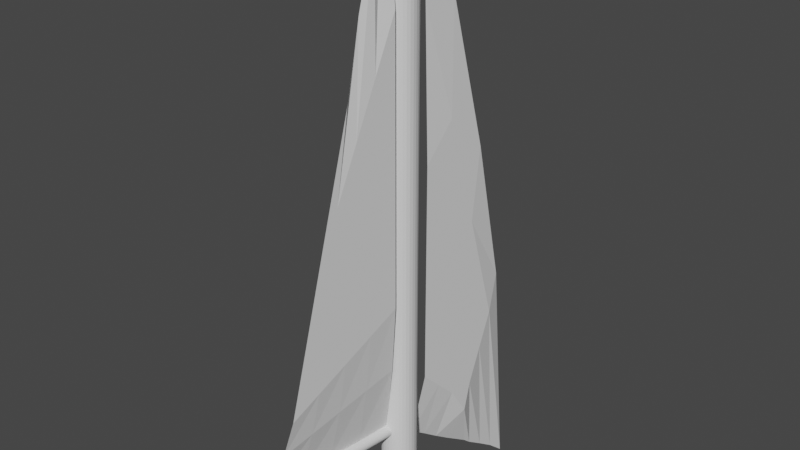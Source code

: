 # Source: mainsail.blend  (saved by Blender 3.2.14; exported with 4.5.12 LTS)
import bpy
from mathutils import Matrix  # noqa: F401  (used for matrix-valued properties, if any)

bpy.ops.wm.read_factory_settings(use_empty=True)
scene = bpy.context.scene
scene.name = 'Scene'

# ---- collections
col_collection = bpy.data.collections.new('Collection'); scene.collection.children.link(col_collection)

# ---- world
world_world = bpy.data.worlds.new('World'); scene.world = world_world
world_world.use_nodes = True; world_world.node_tree.nodes.clear()
_N = world_world.node_tree.nodes; _L = world_world.node_tree.links
n0 = _N.new('ShaderNodeOutputWorld'); n0.name = 'World Output'; n0.location = (300, 300)
n1 = _N.new('ShaderNodeBackground'); n1.name = 'Background'; n1.location = (10, 300)
n1.inputs[0].default_value = (0.05088, 0.05088, 0.05088, 1.0)
_L.new(n1.outputs[0], n0.inputs[0])
n0.is_active_output = True
world_world.color = (0.05088, 0.05088, 0.05088)
world_world.use_sun_shadow = False
world_world.sun_shadow_jitter_overblur = 0.0

# ---- cameras
cam_camera = bpy.data.cameras.new('Camera')
cam_camera.clip_end = 100.0
cam_camera.ortho_scale = 7.314

# ---- meshes
me_cylinder = bpy.data.meshes.new('Cylinder')
me_cylinder.from_pydata([(0.0, 1.0, -1.0), (0.0, 1.0, 1.0), (0.1951, 0.9808, -1.0), (0.1951, 0.9808, 1.0), (0.3827, 0.9239, -1.0), (0.3827, 0.9239, 1.0), (0.5556, 0.8315, -1.0), (0.5556, 0.8315, 1.0), (0.7071, 0.7071, -1.0), (0.7071, 0.7071, 1.0), (0.8315, 0.5556, -1.0), (0.8315, 0.5556, 1.0), (0.9239, 0.3827, -1.0), (0.9239, 0.3827, 1.0), (0.9808, 0.1951, -1.0), (0.9808, 0.1951, 1.0), (1.0, -4.371e-08, -1.0), (1.0, -4.371e-08, 1.0), (0.9808, -0.1951, -1.0), (0.9808, -0.1951, 1.0), (0.9239, -0.3827, -1.0), (0.9239, -0.3827, 1.0), (0.8315, -0.5556, -1.0), (0.8315, -0.5556, 1.0), (0.7071, -0.7071, -1.0), (0.7071, -0.7071, 1.0), (0.5556, -0.8315, -1.0), (0.5556, -0.8315, 1.0), (0.3827, -0.9239, -1.0), (0.3827, -0.9239, 1.0), (0.1951, -0.9808, -1.0), (0.1951, -0.9808, 1.0), (-8.742e-08, -1.0, -1.0), (-8.742e-08, -1.0, 1.0), (-0.1951, -0.9808, -1.0), (-0.1951, -0.9808, 1.0), (-0.3827, -0.9239, -1.0), (-0.3827, -0.9239, 1.0), (-0.5556, -0.8315, -1.0), (-0.5556, -0.8315, 1.0), (-0.7071, -0.7071, -1.0), (-0.7071, -0.7071, 1.0), (-0.8315, -0.5556, -1.0), (-0.8315, -0.5556, 1.0), (-0.9239, -0.3827, -1.0), (-0.9239, -0.3827, 1.0), (-0.9808, -0.1951, -1.0), (-0.9808, -0.1951, 1.0), (-1.0, 1.192e-08, -1.0), (-1.0, 1.192e-08, 1.0), (-0.9808, 0.1951, -1.0), (-0.9808, 0.1951, 1.0), (-0.9239, 0.3827, -1.0), (-0.9239, 0.3827, 1.0), (-0.8315, 0.5556, -1.0), (-0.8315, 0.5556, 1.0), (-0.7071, 0.7071, -1.0), (-0.7071, 0.7071, 1.0), (-0.5556, 0.8315, -1.0), (-0.5556, 0.8315, 1.0), (-0.3827, 0.9239, -1.0), (-0.3827, 0.9239, 1.0), (-0.1951, 0.9808, -1.0), (-0.1951, 0.9808, 1.0), (-2.115e-08, -9.08, -0.6533), (-2.115e-08, 0.195, -0.6533), (0.0738, -9.08, -0.653), (0.0738, 0.195, -0.6529), (0.1448, -9.08, -0.6519), (0.1448, 0.195, -0.6519), (0.2102, -9.08, -0.6503), (0.2102, 0.195, -0.6502), (0.2675, -9.081, -0.648), (0.2675, 0.195, -0.648), (0.3145, -9.082, -0.6453), (0.3145, 0.1949, -0.6452), (0.3495, -9.083, -0.6421), (0.3495, 0.1949, -0.6421), (0.371, -9.084, -0.6387), (0.371, 0.1949, -0.6387), (0.3783, -9.085, -0.6352), (0.3783, 0.1948, -0.6351), (0.371, -9.086, -0.6317), (0.371, 0.1948, -0.6316), (0.3495, -9.087, -0.6283), (0.3495, 0.1948, -0.6282), (0.3145, -9.088, -0.6251), (0.3145, 0.1947, -0.6251), (0.2675, -9.089, -0.6224), (0.2675, 0.1947, -0.6223), (0.2102, -9.09, -0.6201), (0.2102, 0.1947, -0.6201), (0.1448, -9.09, -0.6184), (0.1448, 0.1947, -0.6184), (0.0738, -9.091, -0.6174), (0.0738, 0.1947, -0.6174), (-5.422e-08, -9.091, -0.6171), (-5.422e-08, 0.1947, -0.617), (-0.0738, -9.091, -0.6174), (-0.0738, 0.1947, -0.6174), (-0.1448, -9.09, -0.6184), (-0.1448, 0.1947, -0.6184), (-0.2102, -9.09, -0.6201), (-0.2102, 0.1947, -0.6201), (-0.2675, -9.089, -0.6224), (-0.2675, 0.1947, -0.6223), (-0.3145, -9.088, -0.6251), (-0.3145, 0.1947, -0.6251), (-0.3495, -9.087, -0.6283), (-0.3495, 0.1948, -0.6282), (-0.371, -9.086, -0.6317), (-0.371, 0.1948, -0.6316), (-0.3783, -9.085, -0.6352), (-0.3783, 0.1948, -0.6351), (-0.371, -9.084, -0.6387), (-0.371, 0.1949, -0.6387), (-0.3495, -9.083, -0.6421), (-0.3495, 0.1949, -0.6421), (-0.3145, -9.082, -0.6453), (-0.3145, 0.1949, -0.6452), (-0.2675, -9.081, -0.648), (-0.2675, 0.195, -0.648), (-0.2102, -9.08, -0.6503), (-0.2102, 0.195, -0.6502), (-0.1448, -9.08, -0.6519), (-0.1448, 0.195, -0.6519), (-0.0738, -9.08, -0.653), (-0.0738, 0.195, -0.6529)], [], [(0, 1, 3, 2), (2, 3, 5, 4), (4, 5, 7, 6), (6, 7, 9, 8), (8, 9, 11, 10), (10, 11, 13, 12), (12, 13, 15, 14), (14, 15, 17, 16), (16, 17, 19, 18), (18, 19, 21, 20), (20, 21, 23, 22), (22, 23, 25, 24), (24, 25, 27, 26), (26, 27, 29, 28), (28, 29, 31, 30), (30, 31, 33, 32), (32, 33, 35, 34), (34, 35, 37, 36), (36, 37, 39, 38), (38, 39, 41, 40), (40, 41, 43, 42), (42, 43, 45, 44), (44, 45, 47, 46), (46, 47, 49, 48), (48, 49, 51, 50), (50, 51, 53, 52), (52, 53, 55, 54), (54, 55, 57, 56), (56, 57, 59, 58), (58, 59, 61, 60), (3, 1, 63, 61, 59, 57, 55, 53, 51, 49, 47, 45, 43, 41, 39, 37, 35, 33, 31, 29, 27, 25, 23, 21, 19, 17, 15, 13, 11, 9, 7, 5), (60, 61, 63, 62), (62, 63, 1, 0), (0, 2, 4, 6, 8, 10, 12, 14, 16, 18, 20, 22, 24, 26, 28, 30, 32, 34, 36, 38, 40, 42, 44, 46, 48, 50, 52, 54, 56, 58, 60, 62), (64, 65, 67, 66), (66, 67, 69, 68), (68, 69, 71, 70), (70, 71, 73, 72), (72, 73, 75, 74), (74, 75, 77, 76), (76, 77, 79, 78), (78, 79, 81, 80), (80, 81, 83, 82), (82, 83, 85, 84), (84, 85, 87, 86), (86, 87, 89, 88), (88, 89, 91, 90), (90, 91, 93, 92), (92, 93, 95, 94), (94, 95, 97, 96), (96, 97, 99, 98), (98, 99, 101, 100), (100, 101, 103, 102), (102, 103, 105, 104), (104, 105, 107, 106), (106, 107, 109, 108), (108, 109, 111, 110), (110, 111, 113, 112), (112, 113, 115, 114), (114, 115, 117, 116), (116, 117, 119, 118), (118, 119, 121, 120), (120, 121, 123, 122), (122, 123, 125, 124), (67, 65, 127, 125, 123, 121, 119, 117, 115, 113, 111, 109, 107, 105, 103, 101, 99, 97, 95, 93, 91, 89, 87, 85, 83, 81, 79, 77, 75, 73, 71, 69), (124, 125, 127, 126), (126, 127, 65, 64), (64, 66, 68, 70, 72, 74, 76, 78, 80, 82, 84, 86, 88, 90, 92, 94, 96, 98, 100, 102, 104, 106, 108, 110, 112, 114, 116, 118, 120, 122, 124, 126)])
_uv = me_cylinder.uv_layers.new(name='UVMap')
_uv.uv.foreach_set('vector', [1.0, 0.5, 1.0, 1.0, 0.9688, 1.0, 0.9688, 0.5, 0.9688, 0.5, 0.9688, 1.0, 0.9375, 1.0, 0.9375, 0.5, 0.9375, 0.5, 0.9375, 1.0, 0.9062, 1.0, 0.9062, 0.5, 0.9062, 0.5, 0.9062, 1.0, 0.875, 1.0, 0.875, 0.5, 0.875, 0.5, 0.875, 1.0, 0.8438, 1.0, 0.8438, 0.5, 0.8438, 0.5, 0.8438, 1.0, 0.8125, 1.0, 0.8125, 0.5, 0.8125, 0.5, 0.8125, 1.0, 0.7812, 1.0, 0.7812, 0.5, 0.7812, 0.5, 0.7812, 1.0, 0.75, 1.0, 0.75, 0.5, 0.75, 0.5, 0.75, 1.0, 0.7188, 1.0, 0.7188, 0.5, 0.7188, 0.5, 0.7188, 1.0, 0.6875, 1.0, 0.6875, 0.5, 0.6875, 0.5, 0.6875, 1.0, 0.6562, 1.0, 0.6562, 0.5, 0.6562, 0.5, 0.6562, 1.0, 0.625, 1.0, 0.625, 0.5, 0.625, 0.5, 0.625, 1.0, 0.5938, 1.0, 0.5938, 0.5, 0.5938, 0.5, 0.5938, 1.0, 0.5625, 1.0, 0.5625, 0.5, 0.5625, 0.5, 0.5625, 1.0, 0.5312, 1.0, 0.5312, 0.5, 0.5312, 0.5, 0.5312, 1.0, 0.5, 1.0, 0.5, 0.5, 0.5, 0.5, 0.5, 1.0, 0.4688, 1.0, 0.4688, 0.5, 0.4688, 0.5, 0.4688, 1.0, 0.4375, 1.0, 0.4375, 0.5, 0.4375, 0.5, 0.4375, 1.0, 0.4062, 1.0, 0.4062, 0.5, 0.4062, 0.5, 0.4062, 1.0, 0.375, 1.0, 0.375, 0.5, 0.375, 0.5, 0.375, 1.0, 0.3438, 1.0, 0.3438, 0.5, 0.3438, 0.5, 0.3438, 1.0, 0.3125, 1.0, 0.3125, 0.5, 0.3125, 0.5, 0.3125, 1.0, 0.2812, 1.0, 0.2812, 0.5, 0.2812, 0.5, 0.2812, 1.0, 0.25, 1.0, 0.25, 0.5, 0.25, 0.5, 0.25, 1.0, 0.2188, 1.0, 0.2188, 0.5, 0.2188, 0.5, 0.2188, 1.0, 0.1875, 1.0, 0.1875, 0.5, 0.1875, 0.5, 0.1875, 1.0, 0.1562, 1.0, 0.1562, 0.5, 0.1562, 0.5, 0.1562, 1.0, 0.125, 1.0, 0.125, 0.5, 0.125, 0.5, 0.125, 1.0, 0.09375, 1.0, 0.09375, 0.5, 0.09375, 0.5, 0.09375, 1.0, 0.0625, 1.0, 0.0625, 0.5, 0.2968, 0.4854, 0.25, 0.49, 0.2032, 0.4854, 0.1582, 0.4717, 0.1167, 0.4496, 0.08029, 0.4197, 0.05045, 0.3833, 0.02827, 0.3418, 0.01461, 0.2968, 0.01, 0.25, 0.01461, 0.2032, 0.02827, 0.1582, 0.05045, 0.1167, 0.08029, 0.08029, 0.1167, 0.05045, 0.1582, 0.02827, 0.2032, 0.01461, 0.25, 0.01, 0.2968, 0.01461, 0.3418, 0.02827, 0.3833, 0.05045, 0.4197, 0.08029, 0.4496, 0.1167, 0.4717, 0.1582, 0.4854, 0.2032, 0.49, 0.25, 0.4854, 0.2968, 0.4717, 0.3418, 0.4496, 0.3833, 0.4197, 0.4197, 0.3833, 0.4496, 0.3418, 0.4717, 0.0625, 0.5, 0.0625, 1.0, 0.03125, 1.0, 0.03125, 0.5, 0.03125, 0.5, 0.03125, 1.0, 0.0, 1.0, 0.0, 0.5, 0.75, 0.49, 0.7968, 0.4854, 0.8418, 0.4717, 0.8833, 0.4496, 0.9197, 0.4197, 0.9496, 0.3833, 0.9717, 0.3418, 0.9854, 0.2968, 0.99, 0.25, 0.9854, 0.2032, 0.9717, 0.1582, 0.9496, 0.1167, 0.9197, 0.08029, 0.8833, 0.05045, 0.8418, 0.02827, 0.7968, 0.01461, 0.75, 0.01, 0.7032, 0.01461, 0.6582, 0.02827, 0.6167, 0.05045, 0.5803, 0.08029, 0.5504, 0.1167, 0.5283, 0.1582, 0.5146, 0.2032, 0.51, 0.25, 0.5146, 0.2968, 0.5283, 0.3418, 0.5504, 0.3833, 0.5803, 0.4197, 0.6167, 0.4496, 0.6582, 0.4717, 0.7032, 0.4854, 1.0, 0.5, 1.0, 1.0, 0.9688, 1.0, 0.9688, 0.5, 0.9688, 0.5, 0.9688, 1.0, 0.9375, 1.0, 0.9375, 0.5, 0.9375, 0.5, 0.9375, 1.0, 0.9062, 1.0, 0.9062, 0.5, 0.9062, 0.5, 0.9062, 1.0, 0.875, 1.0, 0.875, 0.5, 0.875, 0.5, 0.875, 1.0, 0.8438, 1.0, 0.8438, 0.5, 0.8438, 0.5, 0.8438, 1.0, 0.8125, 1.0, 0.8125, 0.5, 0.8125, 0.5, 0.8125, 1.0, 0.7812, 1.0, 0.7812, 0.5, 0.7812, 0.5, 0.7812, 1.0, 0.75, 1.0, 0.75, 0.5, 0.75, 0.5, 0.75, 1.0, 0.7188, 1.0, 0.7188, 0.5, 0.7188, 0.5, 0.7188, 1.0, 0.6875, 1.0, 0.6875, 0.5, 0.6875, 0.5, 0.6875, 1.0, 0.6562, 1.0, 0.6562, 0.5, 0.6562, 0.5, 0.6562, 1.0, 0.625, 1.0, 0.625, 0.5, 0.625, 0.5, 0.625, 1.0, 0.5938, 1.0, 0.5938, 0.5, 0.5938, 0.5, 0.5938, 1.0, 0.5625, 1.0, 0.5625, 0.5, 0.5625, 0.5, 0.5625, 1.0, 0.5312, 1.0, 0.5312, 0.5, 0.5312, 0.5, 0.5312, 1.0, 0.5, 1.0, 0.5, 0.5, 0.5, 0.5, 0.5, 1.0, 0.4688, 1.0, 0.4688, 0.5, 0.4688, 0.5, 0.4688, 1.0, 0.4375, 1.0, 0.4375, 0.5, 0.4375, 0.5, 0.4375, 1.0, 0.4062, 1.0, 0.4062, 0.5, 0.4062, 0.5, 0.4062, 1.0, 0.375, 1.0, 0.375, 0.5, 0.375, 0.5, 0.375, 1.0, 0.3438, 1.0, 0.3438, 0.5, 0.3438, 0.5, 0.3438, 1.0, 0.3125, 1.0, 0.3125, 0.5, 0.3125, 0.5, 0.3125, 1.0, 0.2812, 1.0, 0.2812, 0.5, 0.2812, 0.5, 0.2812, 1.0, 0.25, 1.0, 0.25, 0.5, 0.25, 0.5, 0.25, 1.0, 0.2188, 1.0, 0.2188, 0.5, 0.2188, 0.5, 0.2188, 1.0, 0.1875, 1.0, 0.1875, 0.5, 0.1875, 0.5, 0.1875, 1.0, 0.1562, 1.0, 0.1562, 0.5, 0.1562, 0.5, 0.1562, 1.0, 0.125, 1.0, 0.125, 0.5, 0.125, 0.5, 0.125, 1.0, 0.09375, 1.0, 0.09375, 0.5, 0.09375, 0.5, 0.09375, 1.0, 0.0625, 1.0, 0.0625, 0.5, 0.2968, 0.4854, 0.25, 0.49, 0.2032, 0.4854, 0.1582, 0.4717, 0.1167, 0.4496, 0.08029, 0.4197, 0.05045, 0.3833, 0.02827, 0.3418, 0.01461, 0.2968, 0.01, 0.25, 0.01461, 0.2032, 0.02827, 0.1582, 0.05045, 0.1167, 0.08029, 0.08029, 0.1167, 0.05045, 0.1582, 0.02827, 0.2032, 0.01461, 0.25, 0.01, 0.2968, 0.01461, 0.3418, 0.02827, 0.3833, 0.05045, 0.4197, 0.08029, 0.4496, 0.1167, 0.4717, 0.1582, 0.4854, 0.2032, 0.49, 0.25, 0.4854, 0.2968, 0.4717, 0.3418, 0.4496, 0.3833, 0.4197, 0.4197, 0.3833, 0.4496, 0.3418, 0.4717, 0.0625, 0.5, 0.0625, 1.0, 0.03125, 1.0, 0.03125, 0.5, 0.03125, 0.5, 0.03125, 1.0, 0.0, 1.0, 0.0, 0.5, 0.75, 0.49, 0.7968, 0.4854, 0.8418, 0.4717, 0.8833, 0.4496, 0.9197, 0.4197, 0.9496, 0.3833, 0.9717, 0.3418, 0.9854, 0.2968, 0.99, 0.25, 0.9854, 0.2032, 0.9717, 0.1582, 0.9496, 0.1167, 0.9197, 0.08029, 0.8833, 0.05045, 0.8418, 0.02827, 0.7968, 0.01461, 0.75, 0.01, 0.7032, 0.01461, 0.6582, 0.02827, 0.6167, 0.05045, 0.5803, 0.08029, 0.5504, 0.1167, 0.5283, 0.1582, 0.5146, 0.2032, 0.51, 0.25, 0.5146, 0.2968, 0.5283, 0.3418, 0.5504, 0.3833, 0.5803, 0.4197, 0.6167, 0.4496, 0.6582, 0.4717, 0.7032, 0.4854])
me_cylinder.update()
me_plane = bpy.data.meshes.new('Plane')
me_plane.from_pydata([(-0.001494, -1.776, -2.472), (0.001494, -0.1945, 3.793), (0.002202, -0.2018, -2.471), (0.001051, 0.2019, -2.753), (0.001051, 1.742, -3.821), (-0.001012, 0.2019, 3.906), (0.1568, -0.9852, 0.6789), (0.1932, 0.2019, 0.5768), (0.001051, 1.357, -3.531), (0.1937, 0.2019, -1.088), (0.001051, 1.164, -3.406), (0.194, 0.2019, -1.92), (0.001051, 1.069, -3.329), (0.001051, 1.549, -3.659), (0.1446, 0.2019, 2.242), (0.1932, 0.9717, 0.5768), (0.001051, 0.5868, -3.017), (0.1937, 0.7792, -1.088), (0.194, 0.683, -1.92), (0.1941, 0.6349, -2.337), (0.1935, 0.8755, -0.2556), (0.1456, 1.357, -1.088), (0.001051, 0.7792, -3.145), (0.194, 1.068, -1.92), (0.1941, 0.9236, -2.337), (0.1942, 0.8514, -2.672), (0.1939, 1.212, -1.504), (0.1446, 0.5868, 2.242), (0.001051, 0.3943, -2.881), (0.1935, 0.4905, -0.2556), (0.1939, 0.4424, -1.504), (0.1941, 0.4184, -2.128), (0.1931, 0.5387, 0.993), (0.1587, -0.1981, 0.661), (0.1561, -1.38, -0.8783), (0.0003543, -0.9888, -2.467), (0.1047, -0.5899, 2.236), (0.1574, -0.7893, -0.1086), (0.1589, -0.2, -0.9051), (0.1557, -1.578, -1.657), (0.1573, -0.8891, -1.281), (0.1588, -0.199, -0.122), (0.1559, -1.479, -1.268), (0.1573, -0.8392, -0.6948), (0.1585, -0.1963, 2.227), (0.1565, -1.183, -0.09968), (0.1575, -0.6896, 1.064), (0.1043, -0.9389, -1.867), (0.106, -0.2009, -1.688), (0.1026, -1.677, -2.046), (0.001278, -0.5953, -2.462), (0.105, -0.3922, 3.015), (0.158, -0.4937, 0.2762), (0.1581, -0.5445, -1.093), (0.1581, -0.5191, -0.4084), (0.158, -0.443, 1.645), (0.1052, -0.5699, -1.778), (-0.0005697, -1.382, -2.471), (0.1572, -0.7875, 1.457), (0.1567, -1.085, -0.4934), (0.1565, -1.234, -1.469), (0.1566, -1.159, -0.9812), (0.157, -0.9362, 0.482), (0.1035, -1.308, -1.957)], [], [(63, 49, 0, 57), (31, 11, 3, 28), (32, 14, 7, 29), (29, 7, 9, 30), (30, 9, 11, 31), (27, 5, 14, 32), (21, 15, 20, 26), (24, 18, 19, 25), (23, 17, 18, 24), (26, 20, 17, 23), (25, 19, 16, 22), (12, 25, 22), (13, 26, 23, 8), (8, 23, 24, 10), (10, 24, 25, 12), (4, 21, 26, 13), (15, 27, 32, 20), (18, 30, 31, 19), (17, 29, 30, 18), (20, 32, 29, 17), (19, 31, 28, 16), (62, 45, 34, 59), (55, 46, 37, 52), (56, 47, 35, 50), (54, 43, 40, 53), (61, 42, 39, 60), (59, 34, 42, 61), (52, 37, 43, 54), (51, 36, 46, 55), (58, 6, 45, 62), (53, 40, 47, 56), (60, 39, 49, 63), (38, 53, 56, 48), (1, 51, 55, 44), (33, 52, 54, 41), (41, 54, 53, 38), (48, 56, 50, 2), (44, 55, 52, 33), (40, 60, 63, 47), (36, 58, 62, 46), (37, 59, 61, 43), (43, 61, 60, 40), (46, 62, 59, 37), (47, 63, 57, 35)])
_uv = me_plane.uv_layers.new(name='UVMap')
_uv.uv.foreach_set('vector', [0.9219, 0.2969, 0.9375, 0.0625, 1.0, 0.0, 1.0, 0.25, 0.908, 0.1406, 0.8773, 0.0, 1.0, 0.0, 1.0, 0.125, 0.448, 0.2187, 0.264, 0.0, 0.5093, 0.0, 0.632, 0.1875, 0.632, 0.1875, 0.5093, 0.0, 0.7547, 0.0, 0.816, 0.1562, 0.816, 0.1562, 0.7547, 0.0, 0.8773, 0.0, 0.908, 0.1406, 0.264, 0.25, 0.01861, 0.0, 0.264, 0.0, 0.448, 0.2187, 0.7547, 0.75, 0.5093, 0.5, 0.632, 0.4375, 0.816, 0.6562, 0.9387, 0.4687, 0.8773, 0.3125, 0.9387, 0.2812, 0.9693, 0.4219, 0.8773, 0.5625, 0.7547, 0.375, 0.8773, 0.3125, 0.9387, 0.4687, 0.816, 0.6562, 0.632, 0.4375, 0.7547, 0.375, 0.8773, 0.5625, 0.9693, 0.4219, 0.9387, 0.2812, 1.0, 0.25, 1.0, 0.375, 1.0, 0.5625, 0.9693, 0.4219, 1.0, 0.375, 1.0, 0.875, 0.816, 0.6562, 0.8773, 0.5625, 1.0, 0.75, 1.0, 0.75, 0.8773, 0.5625, 0.9387, 0.4687, 1.0, 0.625, 1.0, 0.625, 0.9387, 0.4687, 0.9693, 0.4219, 1.0, 0.5625, 1.0, 1.0, 0.7547, 0.75, 0.816, 0.6562, 1.0, 0.875, 0.5093, 0.5, 0.264, 0.25, 0.448, 0.2187, 0.632, 0.4375, 0.8773, 0.3125, 0.816, 0.1562, 0.908, 0.1406, 0.9387, 0.2812, 0.7547, 0.375, 0.632, 0.1875, 0.816, 0.1562, 0.8773, 0.3125, 0.632, 0.4375, 0.448, 0.2187, 0.632, 0.1875, 0.7547, 0.375, 0.9387, 0.2812, 0.908, 0.1406, 1.0, 0.125, 1.0, 0.25, 0.5312, 0.5312, 0.625, 0.375, 0.75, 0.25, 0.6875, 0.4375, 0.3437, 0.8437, 0.4375, 0.6875, 0.625, 0.625, 0.5625, 0.8125, 0.8906, 0.7656, 0.9062, 0.5312, 1.0, 0.5, 1.0, 0.75, 0.6719, 0.7969, 0.7188, 0.5938, 0.8125, 0.5625, 0.7812, 0.7812, 0.7656, 0.3906, 0.8125, 0.1875, 0.875, 0.125, 0.8438, 0.3438, 0.6875, 0.4375, 0.75, 0.25, 0.8125, 0.1875, 0.7656, 0.3906, 0.5625, 0.8125, 0.625, 0.625, 0.7188, 0.5938, 0.6719, 0.7969, 0.125, 0.875, 0.25, 0.75, 0.4375, 0.6875, 0.3437, 0.8437, 0.375, 0.625, 0.5, 0.5, 0.625, 0.375, 0.5312, 0.5312, 0.7812, 0.7812, 0.8125, 0.5625, 0.9062, 0.5312, 0.8906, 0.7656, 0.8438, 0.3438, 0.875, 0.125, 0.9375, 0.0625, 0.9219, 0.2969, 0.75, 1.0, 0.7812, 0.7812, 0.8906, 0.7656, 0.875, 1.0, 0.0, 1.0, 0.125, 0.875, 0.3437, 0.8437, 0.25, 1.0, 0.5, 1.0, 0.5625, 0.8125, 0.6719, 0.7969, 0.625, 1.0, 0.625, 1.0, 0.6719, 0.7969, 0.7812, 0.7812, 0.75, 1.0, 0.875, 1.0, 0.8906, 0.7656, 1.0, 0.75, 1.0, 1.0, 0.25, 1.0, 0.3437, 0.8437, 0.5625, 0.8125, 0.5, 1.0, 0.8125, 0.5625, 0.8438, 0.3438, 0.9219, 0.2969, 0.9062, 0.5312, 0.25, 0.75, 0.375, 0.625, 0.5312, 0.5312, 0.4375, 0.6875, 0.625, 0.625, 0.6875, 0.4375, 0.7656, 0.3906, 0.7188, 0.5938, 0.7188, 0.5938, 0.7656, 0.3906, 0.8438, 0.3438, 0.8125, 0.5625, 0.4375, 0.6875, 0.5312, 0.5312, 0.6875, 0.4375, 0.625, 0.625, 0.9062, 0.5312, 0.9219, 0.2969, 1.0, 0.25, 1.0, 0.5])
me_plane.use_mirror_z = True
me_plane.update()

# ---- objects
ob_camera = bpy.data.objects.new('Camera', cam_camera)
ob_cylinder = bpy.data.objects.new('Cylinder', me_cylinder)
ob_plane = bpy.data.objects.new('Plane', me_plane)

# ---- transforms, parenting, visibility, modifiers, constraints
ob_camera.location = (7.359, -6.926, 4.958)
ob_camera.rotation_euler = (1.109, 0.0, 0.8149)
ob_camera.lock_rotations_4d = False
ob_camera.empty_display_type = 'ARROWS'
ob_camera.color = (0.0, 0.0, 0.0, 0.0)
ob_camera.display_type = 'WIRE'
ob_camera.lineart.crease_threshold = 0.0
ob_cylinder.location = (0.0, 0.0, 0.0)
ob_cylinder.scale = (0.2, 0.2, 4.0)
ob_plane.location = (0.0, 0.0, 0.0)
ob_plane.use_mesh_mirror_z = True

# ---- collection membership
col_collection.objects.link(ob_camera)
col_collection.objects.link(ob_cylinder)
col_collection.objects.link(ob_plane)

# ---- scene / render settings (as saved in the file)
scene.camera = ob_camera
scene.frame_start = 1; scene.frame_end = 250; scene.frame_set(1)
scene.render.engine = 'BLENDER_EEVEE_NEXT'
scene.cycles.sampling_pattern = 'TABULATED_SOBOL'
scene.cycles.use_light_tree = False
scene.view_settings.view_transform = 'Filmic'
bpy.context.view_layer.update()

# ---- added for rendering (the .blend has no usable light): sun
light_auto_sun = bpy.data.lights.new('AutoSun', 'SUN')
light_auto_sun.energy = 3.0
light_auto_sun.angle = 0.0523599
ob_auto_sun = bpy.data.objects.new('AutoSun', light_auto_sun)
scene.collection.objects.link(ob_auto_sun)
ob_auto_sun.rotation_euler = (0.872665, 0.174533, 0.523599)
bpy.context.view_layer.update()
